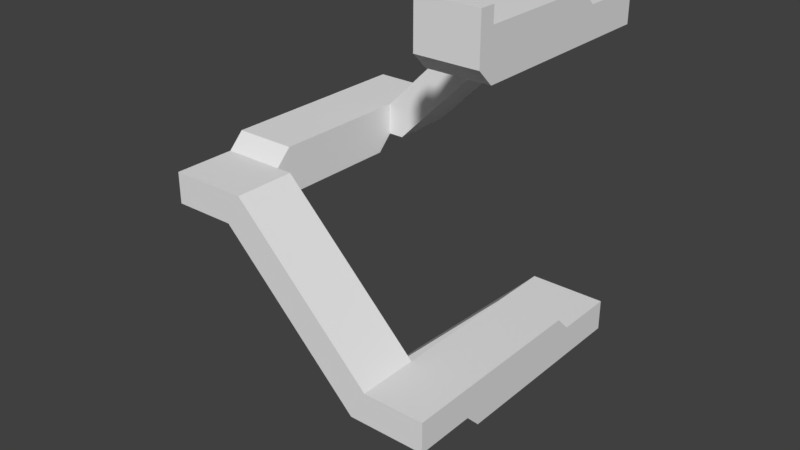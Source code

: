 # Source: stairway2.blend  (saved by Blender 2.79.0; exported with 4.5.12 LTS)
import bpy
from mathutils import Matrix  # noqa: F401  (used for matrix-valued properties, if any)

bpy.ops.wm.read_factory_settings(use_empty=True)
scene = bpy.context.scene
scene.name = 'Scene'

# ---- collections
col_collection_1 = bpy.data.collections.new('Collection 1'); scene.collection.children.link(col_collection_1)

# ---- world
world_world = bpy.data.worlds.new('World'); scene.world = world_world
world_world.color = (0.05088, 0.05088, 0.05088)
world_world.use_sun_shadow = False
world_world.sun_shadow_jitter_overblur = 0.0
world_world.cycles.sampling_method = 'MANUAL'

# ---- meshes
me_cube_001 = bpy.data.meshes.new('Cube.001')
me_cube_001.from_pydata([(-1.246, -0.75, -1.0), (-1.246, -0.75, -0.75), (-1.246, 0.25, -1.0), (-1.246, 0.25, -0.75), (-0.7459, -0.75, -1.0), (-0.7459, -0.75, -0.75), (-0.7459, 0.25, -1.0), (-0.7459, 0.25, -0.75), (-0.9959, 0.25, -1.0), (-0.9959, 0.25, -0.75), (-0.9959, -0.75, -1.0), (-0.9959, -0.75, -0.75), (-0.9959, 0.25, -0.5), (-0.7459, 0.25, -0.5), (-0.7459, -0.75, -0.5), (-0.9959, -0.75, -0.5), (-0.4959, 0.25, -0.75), (-0.4959, -0.75, -0.75), (-0.4959, 0.25, -0.5), (-0.4959, -0.75, -0.5), (-0.7459, 0.25, -0.25), (-0.7459, -0.75, -0.25), (-0.4959, 0.25, -0.25), (-0.4959, -0.75, -0.25), (-0.2459, 0.25, -0.5), (-0.2459, -0.75, -0.5), (-0.2459, 0.25, -0.25), (-0.2459, -0.75, -0.25), (-0.4959, 0.25, 0.0), (-0.4959, -0.75, 0.0), (-0.2459, 0.25, 0.0), (-0.2459, -0.75, 0.0), (0.004062, 0.25, -0.25), (0.004062, -0.75, -0.25), (0.004062, 0.25, 0.0), (0.004062, -0.75, 0.0), (-0.2459, -0.75, 0.25), (0.004062, -0.75, 0.25), (-0.2459, 0.25, 0.25), (0.004062, 0.25, 0.25), (0.2541, 0.25, 0.0), (0.2541, -0.75, 0.0), (0.2541, 0.25, 0.25), (0.2541, -0.75, 0.25), (0.004062, 0.25, 0.5), (0.2541, 0.25, 0.5), (0.004062, -0.75, 0.5), (0.2541, -0.75, 0.5), (0.5041, 0.25, 0.25), (0.5041, -0.75, 0.25), (0.5041, 0.25, 0.5), (0.5041, -0.75, 0.5), (0.2541, 0.25, 0.75), (0.5041, 0.25, 0.75), (0.2541, -0.75, 0.75), (0.5041, -0.75, 0.75), (0.7541, 0.25, 0.5), (0.7541, -0.75, 0.5), (0.7541, 0.25, 0.75), (0.7541, -0.75, 0.75), (0.7541, -0.75, 1.0), (0.5041, -0.75, 1.0), (0.5041, 0.25, 1.0), (0.7541, 0.25, 1.0), (1.004, 0.25, 0.75), (1.004, -0.75, 0.75), (1.004, 0.25, 1.0), (1.004, -0.75, 1.0), (0.7541, 0.25, 1.25), (1.004, 0.25, 1.25), (0.7541, -0.75, 1.25), (1.004, -0.75, 1.25), (1.254, 0.25, 1.0), (1.254, -0.75, 1.0), (1.254, 0.25, 1.25), (1.254, -0.75, 1.25), (1.004, 0.25, 1.5), (1.004, -0.75, 1.5), (1.254, 0.25, 1.5), (1.254, -0.75, 1.5), (-1.496, -0.75, -1.0), (-1.496, 0.25, -1.0), (2.254, 0.25, 1.0), (2.254, -0.75, 1.0), (2.254, 0.25, 1.25), (2.254, -0.75, 1.25), (2.254, 0.25, 1.5), (2.254, -0.75, 1.5), (1.254, -1.0, 1.25), (2.254, -1.0, 1.25), (1.254, -1.0, 1.0), (1.254, -1.0, 1.5), (2.254, -1.0, 1.0), (2.254, -1.0, 1.5), (1.254, -3.0, 1.25), (2.254, -3.0, 1.25), (1.254, -3.0, 1.0), (1.254, -3.0, 1.5), (2.254, -3.0, 1.0), (2.254, -3.0, 1.5), (2.254, -1.0, 1.75), (1.254, -1.0, 1.75), (2.254, -3.0, 1.75), (1.254, -3.0, 1.75), (2.254, -3.25, 1.5), (1.254, -3.25, 1.5), (2.254, -3.25, 1.25), (1.254, -3.25, 1.25), (2.254, -3.25, 1.75), (1.254, -3.25, 1.75), (2.254, -4.25, 1.5), (2.254, -4.25, 1.25), (1.254, -4.25, 1.75), (1.254, -4.25, 1.5), (2.254, -4.25, 1.75), (1.254, -4.25, 1.25), (1.004, -3.25, 1.75), (1.004, -3.25, 1.5), (1.004, -3.25, 1.25), (1.004, -4.25, 1.75), (1.004, -4.25, 1.5), (1.004, -4.25, 1.25), (0.7541, -3.25, 1.75), (0.7541, -3.25, 1.5), (0.7541, -4.25, 1.75), (0.7541, -4.25, 1.5), (1.004, -3.25, 2.0), (1.004, -4.25, 2.0), (0.7541, -3.25, 2.0), (0.7541, -4.25, 2.0), (0.5041, -3.25, 1.75), (0.5041, -4.25, 1.75), (0.5041, -3.25, 2.0), (0.5041, -4.25, 2.0), (0.7541, -3.25, 2.25), (0.7541, -4.25, 2.25), (0.5041, -3.25, 2.25), (0.5041, -4.25, 2.25), (0.2541, -3.25, 2.0), (0.2541, -4.25, 2.0), (0.2541, -3.25, 2.25), (0.2541, -4.25, 2.25), (0.5041, -3.25, 2.5), (0.5041, -4.25, 2.5), (0.2541, -3.25, 2.5), (0.2541, -4.25, 2.5), (0.004062, -3.25, 2.25), (0.004062, -4.25, 2.25), (0.004062, -3.25, 2.5), (0.004062, -4.25, 2.5), (0.2541, -3.25, 2.75), (0.2541, -4.25, 2.75), (0.004062, -3.25, 2.75), (0.004062, -4.25, 2.75), (-0.2459, -3.25, 2.5), (-0.2459, -4.25, 2.5), (-0.2459, -3.25, 2.75), (-0.2459, -4.25, 2.75), (0.004062, -3.25, 3.0), (0.004062, -4.25, 3.0), (-0.2459, -3.25, 3.0), (-0.2459, -4.25, 3.0), (-0.4959, -3.25, 2.75), (-0.4959, -4.25, 2.75), (-0.4959, -3.25, 3.0), (-0.4959, -4.25, 3.0), (-0.2459, -3.25, 3.25), (-0.2459, -4.25, 3.25), (-0.4959, -3.25, 3.25), (-0.4959, -4.25, 3.25), (-0.7459, -3.25, 3.0), (-0.7459, -4.25, 3.0), (-0.7459, -3.25, 3.25), (-0.7459, -4.25, 3.25), (-0.4959, -3.25, 3.5), (-0.4959, -4.25, 3.5), (-0.7459, -3.25, 3.5), (-0.7459, -4.25, 3.5), (-0.9959, -3.25, 3.25), (-0.9959, -4.25, 3.25), (-0.9959, -3.25, 3.5), (-0.9959, -4.25, 3.5), (-0.7459, -3.25, 3.75), (-0.7459, -4.25, 3.75), (-0.9959, -3.25, 3.75), (-0.9959, -4.25, 3.75), (-1.246, -3.25, 3.5), (-1.246, -4.25, 3.5), (-1.246, -3.25, 3.75), (-1.246, -4.25, 3.75), (-0.9959, -3.25, 4.0), (-0.9959, -4.25, 4.0), (-1.246, -3.25, 4.0), (-1.246, -4.25, 4.0), (-0.9959, -0.75, 4.0), (-0.9959, -0.75, 3.75), (1.004, -0.75, 6.0), (1.004, -0.75, 6.25), (1.254, 0.25, 6.0), (1.254, -0.75, 6.0), (1.254, 0.25, 6.25), (1.254, -0.75, 6.25), (1.004, 0.25, 6.5), (1.004, -0.75, 6.5), (1.254, 0.25, 6.5), (1.254, -0.75, 6.5), (2.254, 0.25, 6.0), (2.254, -0.75, 6.0), (2.254, 0.25, 6.25), (2.254, -0.75, 6.25), (2.254, 0.25, 6.5), (2.254, -0.75, 6.5), (1.254, -1.0, 6.0), (1.254, -1.0, 6.25), (1.254, -1.0, 6.5), (2.254, -1.0, 6.0), (2.254, -1.0, 6.25), (2.254, -1.0, 6.5), (1.254, -3.0, 6.0), (1.254, -3.0, 6.25), (1.254, -3.0, 6.5), (2.254, -3.0, 6.0), (2.254, -3.0, 6.25), (2.254, -3.0, 6.5), (1.254, -1.0, 6.75), (2.254, -1.0, 6.75), (1.254, -3.0, 6.75), (2.254, -3.0, 6.75), (1.254, -3.25, 6.25), (1.254, -3.25, 6.5), (2.254, -3.25, 6.25), (2.254, -3.25, 6.5), (1.254, -3.25, 6.75), (2.254, -3.25, 6.75), (-2.246, -3.25, 3.5), (-2.246, -4.25, 3.5), (-2.246, -3.25, 3.75), (-2.246, -4.25, 3.75), (-2.246, -3.25, 4.0), (-2.246, -4.25, 4.0), (-1.246, -3.0, 3.5), (-1.246, -3.0, 3.75), (-1.246, -3.0, 4.0), (-2.246, -3.0, 3.5), (-2.246, -3.0, 3.75), (-2.246, -3.0, 4.0), (-1.246, -1.0, 3.5), (-1.246, -1.0, 3.75), (-1.246, -1.0, 4.0), (-2.246, -1.0, 3.5), (-2.246, -1.0, 3.75), (-2.246, -1.0, 4.0), (-2.246, -3.0, 4.25), (-1.246, -3.0, 4.25), (-2.246, -1.0, 4.25), (-1.246, -1.0, 4.25), (-1.246, -0.75, 3.75), (-1.246, -0.75, 4.0), (-2.246, -0.75, 3.75), (-2.246, -0.75, 4.0), (-2.246, -0.75, 4.25), (-1.246, -0.75, 4.25), (-1.246, 0.25, 3.75), (-1.246, 0.25, 4.0), (-2.246, 0.25, 3.75), (-2.246, 0.25, 4.0), (-2.246, 0.25, 4.25), (-1.246, 0.25, 4.25), (-0.9959, 0.25, 4.0), (-0.9959, 0.25, 3.75), (-0.9959, -0.75, 4.25), (-0.9959, 0.25, 4.25), (-0.7459, -0.75, 4.0), (-0.7459, 0.25, 4.0), (-0.7459, -0.75, 4.25), (-0.7459, 0.25, 4.25), (-0.9959, 0.25, 4.5), (-0.9959, -0.75, 4.5), (-0.7459, 0.25, 4.5), (-0.7459, -0.75, 4.5), (-0.4959, 0.25, 4.25), (-0.4959, -0.75, 4.25), (-0.4959, 0.25, 4.5), (-0.4959, -0.75, 4.5), (-0.7459, 0.25, 4.75), (-0.7459, -0.75, 4.75), (-0.4959, 0.25, 4.75), (-0.4959, -0.75, 4.75), (-0.2459, 0.25, 4.5), (-0.2459, -0.75, 4.5), (-0.2459, 0.25, 4.75), (-0.2459, -0.75, 4.75), (-0.4959, 0.25, 5.0), (-0.4959, -0.75, 5.0), (-0.2459, 0.25, 5.0), (-0.2459, -0.75, 5.0), (0.004063, 0.25, 4.75), (0.004063, -0.75, 4.75), (0.004063, 0.25, 5.0), (0.004063, -0.75, 5.0), (-0.2459, 0.25, 5.25), (-0.2459, -0.75, 5.25), (0.004063, 0.25, 5.25), (0.004063, -0.75, 5.25), (0.2541, 0.25, 5.0), (0.2541, -0.75, 5.0), (0.2541, 0.25, 5.25), (0.2541, -0.75, 5.25), (0.004063, 0.25, 5.5), (0.004063, -0.75, 5.5), (0.2541, 0.25, 5.5), (0.2541, -0.75, 5.5), (0.5041, 0.25, 5.25), (0.5041, -0.75, 5.25), (0.5041, 0.25, 5.5), (0.5041, -0.75, 5.5), (0.2541, 0.25, 5.75), (0.2541, -0.75, 5.75), (0.5041, 0.25, 5.75), (0.5041, -0.75, 5.75), (0.7541, 0.25, 5.5), (0.7541, -0.75, 5.5), (0.7541, 0.25, 5.75), (0.7541, -0.75, 5.75), (0.5041, 0.25, 6.0), (0.5041, -0.75, 6.0), (0.7541, 0.25, 6.0), (0.7541, -0.75, 6.0), (1.004, 0.25, 5.75), (1.004, -0.75, 5.75), (1.004, 0.25, 6.0), (0.7541, 0.25, 6.25), (0.7541, -0.75, 6.25), (1.004, 0.25, 6.25), (2.254, -3.0, 7.0), (2.254, -3.25, 7.0), (1.254, -3.0, 7.0), (1.254, -3.25, 7.0)], [], [(8, 9, 7, 6), (10, 11, 1, 0), (107, 94, 96), (7, 9, 12, 13), (102, 103, 109, 108), (4, 5, 11, 10), (2, 3, 9, 8), (11, 5, 14, 15), (14, 5, 17, 19), (7, 13, 18, 16), (18, 13, 20, 22), (14, 19, 23, 21), (31, 27, 33, 35), (37, 35, 41, 43), (23, 19, 25, 27), (18, 22, 26, 24), (23, 27, 31, 29), (26, 22, 28, 30), (34, 39, 42, 40), (26, 30, 34, 32), (34, 30, 38, 39), (31, 35, 37, 36), (72, 64, 66), (42, 45, 50, 48), (65, 59, 57), (37, 43, 47, 46), (64, 56, 58), (50, 56, 48), (51, 49, 57), (42, 48, 40), (42, 39, 44, 45), (43, 41, 49), (33, 41, 35), (55, 51, 57, 59), (40, 32, 34), (25, 33, 27), (47, 43, 49, 51), (24, 26, 32), (47, 51, 55, 54), (50, 45, 52, 53), (17, 25, 19), (60, 59, 65, 67), (58, 63, 66, 64), (24, 16, 18), (5, 4, 17), (7, 16, 6), (65, 57, 56, 64), (49, 48, 56, 57), (50, 53, 58, 56), (41, 40, 48, 49), (55, 59, 60, 61), (58, 53, 62, 63), (65, 73, 67), (33, 32, 40, 41), (25, 24, 32, 33), (17, 16, 24, 25), (60, 67, 71, 70), (4, 6, 16, 17), (66, 63, 68, 69), (66, 69, 74, 72), (79, 75, 88, 91), (73, 65, 64, 72), (71, 67, 73, 75), (75, 73, 90, 88), (76, 77, 79, 78), (74, 69, 76, 78), (97, 94, 107, 105), (1, 3, 81, 80), (3, 1, 15, 12), (12, 15, 21, 20), (20, 21, 29, 28), (28, 29, 36, 38), (38, 36, 46, 44), (44, 46, 54, 52), (52, 54, 61, 62), (62, 61, 70, 68), (76, 68, 70, 77), (1, 80, 0), (3, 2, 81), (1, 11, 15), (3, 12, 9), (13, 12, 20), (15, 14, 21), (23, 29, 21), (22, 20, 28), (29, 31, 36), (30, 28, 38), (37, 46, 36), (38, 44, 39), (45, 44, 52), (46, 47, 54), (53, 52, 62), (54, 55, 61), (60, 70, 61), (62, 68, 63), (68, 76, 69), (71, 77, 70), (71, 75, 79, 77), (83, 82, 84, 85), (85, 84, 86, 87), (73, 72, 82, 83), (78, 79, 87, 86), (72, 74, 84, 82), (74, 78, 86, 84), (89, 93, 99, 95), (90, 92, 98, 96), (87, 100, 93), (73, 83, 92, 90), (85, 87, 93, 89), (83, 85, 89, 92), (107, 96, 98, 106), (103, 97, 105, 109), (91, 88, 94, 97), (99, 102, 108, 104), (92, 89, 95, 98), (88, 90, 96, 94), (100, 101, 103, 102), (99, 93, 100, 102), (79, 101, 100, 87), (91, 97, 103, 101), (107, 106, 111, 115), (104, 108, 114, 110), (95, 106, 98), (95, 99, 104, 106), (79, 91, 101), (113, 110, 114, 112), (113, 115, 111, 110), (108, 109, 112, 114), (106, 104, 110, 111), (115, 113, 120, 121), (107, 115, 121, 118), (113, 112, 119, 120), (137, 135, 143), (105, 107, 118, 117), (109, 105, 117, 116), (120, 119, 124, 125), (116, 117, 123, 122), (116, 122, 128, 126), (136, 142, 134), (124, 119, 127, 129), (158, 150, 152), (126, 128, 134), (128, 122, 130, 132), (124, 129, 133, 131), (127, 135, 129), (128, 132, 136, 134), (133, 129, 135, 137), (133, 137, 141, 139), (136, 140, 144, 142), (136, 132, 138, 140), (159, 153, 151), (158, 160, 166), (141, 137, 143, 145), (141, 145, 149, 147), (144, 140, 146, 148), (116, 126, 109), (144, 148, 152, 150), (112, 127, 119), (149, 145, 151, 153), (149, 153, 157, 155), (152, 148, 154, 156), (152, 156, 160, 158), (191, 183, 182, 190), (175, 174, 182, 183), (157, 153, 159, 161), (167, 166, 174, 175), (157, 161, 165, 163), (160, 156, 162, 164), (159, 158, 166, 167), (160, 164, 168, 166), (165, 161, 167, 169), (165, 169, 173, 171), (168, 164, 170, 172), (151, 150, 158, 159), (168, 172, 176, 174), (143, 142, 150, 151), (173, 169, 175, 177), (173, 177, 181, 179), (176, 172, 178, 180), (176, 180, 184, 182), (135, 134, 142, 143), (181, 185, 189, 187), (181, 177, 183, 185), (127, 126, 134, 135), (184, 180, 186, 188), (184, 188, 192, 190), (191, 190, 192, 193), (112, 109, 126, 127), (189, 185, 191, 193), (197, 196, 199, 201), (204, 205, 211, 210), (330, 333, 200, 198), (200, 333, 202, 204), (202, 203, 205, 204), (197, 201, 205, 203), (199, 198, 206, 207), (207, 206, 208, 209), (209, 208, 210, 211), (207, 209, 216, 215), (198, 200, 208, 206), (200, 204, 210, 208), (209, 211, 217, 216), (216, 217, 223, 222), (217, 211, 225), (205, 201, 213, 214), (199, 207, 215, 212), (211, 205, 224, 225), (201, 199, 212, 213), (222, 223, 231, 230), (219, 218, 228), (214, 213, 219, 220), (212, 215, 221, 218), (215, 216, 222, 221), (213, 212, 218, 219), (225, 224, 226, 227), (223, 217, 225, 227), (214, 220, 226, 224), (223, 227, 233, 231), (232, 233, 335, 337), (220, 219, 228, 229), (226, 220, 229, 232), (221, 230, 228, 218), (189, 193, 239, 237), (187, 189, 237, 235), (192, 188, 241, 242), (186, 187, 235, 234), (186, 234, 243, 240), (193, 192, 238, 239), (235, 237, 236, 234), (239, 238, 236, 237), (244, 245, 251, 250), (241, 240, 246, 247), (238, 252, 245), (188, 186, 240, 241), (234, 236, 244, 243), (236, 238, 245, 244), (254, 255, 261, 260), (242, 241, 247, 248), (240, 243, 249, 246), (242, 248, 255, 253), (243, 244, 250, 249), (252, 253, 255, 254), (251, 245, 252, 254), (251, 254, 260, 259), (192, 253, 252, 238), (263, 267, 271, 268), (255, 248, 257, 261), (250, 251, 259, 258), (248, 247, 256, 257), (263, 262, 264, 265), (263, 265, 266, 267), (259, 260, 266, 265), (260, 261, 267, 266), (258, 259, 265, 264), (117, 118, 123), (121, 120, 125), (123, 130, 122), (124, 131, 125), (132, 130, 138), (133, 139, 131), (140, 138, 146), (141, 147, 139), (148, 146, 154), (147, 149, 155), (155, 157, 163), (156, 154, 162), (164, 162, 170), (163, 165, 171), (172, 170, 178), (171, 173, 179), (179, 181, 187), (180, 178, 186), (242, 253, 192), (262, 263, 268, 269), (257, 256, 195, 194), (261, 257, 194, 270), (268, 271, 275, 273), (270, 194, 272, 274), (275, 271, 276, 278), (270, 274, 279, 277), (275, 278, 282, 280), (279, 274, 281, 283), (279, 283, 287, 285), (282, 278, 284, 286), (282, 286, 290, 288), (287, 283, 289, 291), (287, 291, 295, 293), (290, 286, 292, 294), (290, 294, 298, 296), (295, 291, 297, 299), (295, 299, 303, 301), (298, 294, 300, 302), (298, 302, 306, 304), (303, 299, 305, 307), (303, 307, 311, 309), (306, 302, 308, 310), (306, 310, 314, 312), (311, 307, 313, 315), (311, 315, 319, 317), (314, 310, 316, 318), (314, 318, 322, 320), (319, 315, 321, 323), (319, 323, 327, 325), (322, 318, 324, 326), (322, 326, 330, 328), (195, 269, 273, 272), (327, 196, 197, 332), (327, 323, 329, 196), (256, 262, 269, 195), (276, 277, 285, 284), (267, 261, 277, 276), (330, 326, 331, 333), (196, 330, 333, 197), (284, 285, 293, 292), (292, 293, 301, 300), (300, 301, 309, 308), (308, 309, 317, 316), (316, 317, 325, 324), (324, 325, 332, 331), (203, 202, 331, 332), (197, 203, 332), (267, 276, 271), (270, 277, 261), (278, 276, 284), (279, 285, 277), (286, 284, 292), (285, 287, 293), (294, 292, 300), (293, 295, 301), (301, 303, 309), (302, 300, 308), (310, 308, 316), (309, 311, 317), (318, 316, 324), (317, 319, 325), (325, 327, 332), (326, 324, 331), (331, 202, 333), (118, 121, 125, 123), (123, 125, 131, 130), (130, 131, 139, 138), (138, 139, 147, 146), (146, 147, 155, 154), (154, 155, 163, 162), (162, 163, 171, 170), (170, 171, 179, 178), (187, 186, 178, 179), (143, 151, 145), (144, 150, 142), (159, 167, 161), (168, 174, 166), (169, 167, 175), (175, 183, 177), (176, 182, 174), (183, 191, 185), (184, 190, 182), (246, 249, 258, 256), (262, 256, 258, 264), (8, 6, 4, 10, 0, 80, 81, 2), (247, 246, 256), (249, 250, 258), (272, 273, 280, 281), (281, 280, 288, 289), (289, 288, 296, 297), (297, 296, 304, 305), (305, 304, 312, 313), (313, 312, 320, 321), (321, 320, 328, 329), (199, 329, 328, 198), (196, 329, 199), (194, 195, 272), (269, 268, 273), (274, 272, 281), (273, 275, 280), (280, 282, 288), (281, 289, 283), (290, 296, 288), (291, 289, 297), (297, 305, 299), (298, 304, 296), (305, 313, 307), (304, 306, 312), (314, 320, 312), (315, 313, 321), (321, 329, 323), (322, 328, 320), (328, 330, 198), (205, 214, 224), (222, 230, 221), (229, 228, 230, 231), (233, 232, 229, 231), (334, 336, 337, 335), (226, 232, 337, 336), (233, 227, 334, 335), (227, 226, 336, 334)])
me_cube_001.use_remesh_preserve_volume = False
me_cube_001.use_remesh_preserve_attributes = False
me_cube_001.use_mirror_vertex_groups = False
me_cube_001.update()

# ---- objects
ob_cube = bpy.data.objects.new('Cube', me_cube_001)

# ---- transforms, parenting, visibility, modifiers, constraints
ob_cube.location = (0.0, 2.0, -0.25)
ob_cube.lineart.crease_threshold = 0.0

# ---- collection membership
col_collection_1.objects.link(ob_cube)

# ---- scene / render settings (as saved in the file)
scene.frame_start = 1; scene.frame_end = 250; scene.frame_set(1)
scene.render.engine = 'BLENDER_EEVEE_NEXT'
scene.render.resolution_percentage = 50
scene.render.dither_intensity = 0.0
scene.cycles.use_denoising = False
scene.cycles.samples = 128
scene.cycles.sampling_pattern = 'TABULATED_SOBOL'
scene.cycles.use_adaptive_sampling = False
scene.cycles.use_light_tree = False
scene.cycles.blur_glossy = 0.0
scene.cycles.sample_clamp_indirect = 0.0
scene.view_settings.view_transform = 'Standard'
bpy.context.view_layer.update()

# ---- added for rendering (the .blend has no active camera and no usable light): camera, sun
cam_auto = bpy.data.cameras.new('AutoCamera')
cam_auto.lens = 50.0
cam_auto.sensor_width = 36.0
cam_auto.clip_end = 1000.0
ob_auto_camera = bpy.data.objects.new('AutoCamera', cam_auto)
scene.collection.objects.link(ob_auto_camera)
ob_auto_camera.location = (9.46219, -11.3498, 10.3165)
ob_auto_camera.rotation_euler = (1.09748, -7.21219e-08, 0.694738)
scene.camera = ob_auto_camera
light_auto_sun = bpy.data.lights.new('AutoSun', 'SUN')
light_auto_sun.energy = 3.0
light_auto_sun.angle = 0.0523599
ob_auto_sun = bpy.data.objects.new('AutoSun', light_auto_sun)
scene.collection.objects.link(ob_auto_sun)
ob_auto_sun.rotation_euler = (0.872665, 0.174533, 0.523599)
bpy.context.view_layer.update()
